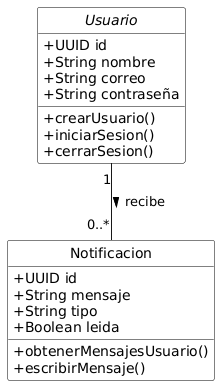

The diagram above was rendered by PlantUML. Its source (embedded in the PNG):
@startuml
' Definiciones generales
skinparam classAttributeIconSize 0
skinparam style strictuml
skinparam class {
    BackgroundColor White
    BorderColor Black
}

' Clases principales

abstract class Usuario {
  +UUID id
  +String nombre
  +String correo
  +String contraseña
  +crearUsuario()
  +iniciarSesion()
  +cerrarSesion()
}

class Notificacion {
  +UUID id
  +String mensaje
  +String tipo
  +Boolean leida
  +obtenerMensajesUsuario()
  +escribirMensaje()
}

Usuario "1" -- "0..*" Notificacion : recibe >
@enduml